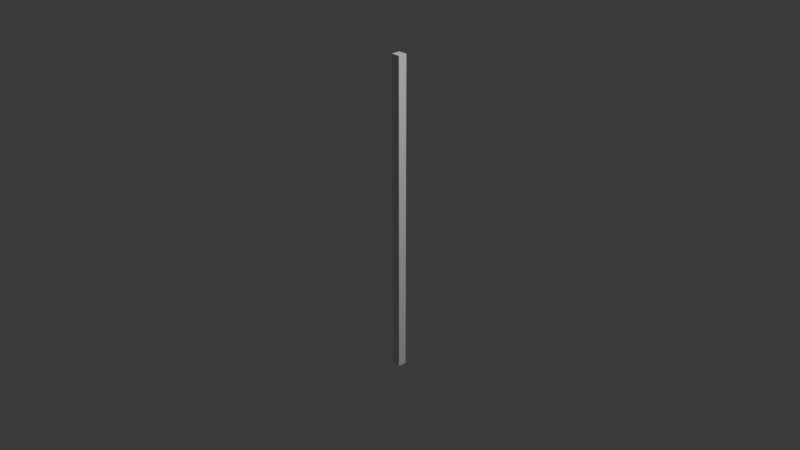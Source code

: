 # Source: ducks_nodes.blend  (saved by Blender 4.4.32; exported with 4.5.12 LTS)
import bpy
from mathutils import Matrix  # noqa: F401  (used for matrix-valued properties, if any)

bpy.ops.wm.read_factory_settings(use_empty=True)
scene = bpy.context.scene
scene.name = 'Scene'

# ---- collections
col_collection = bpy.data.collections.new('Collection'); scene.collection.children.link(col_collection)

# ---- materials (node trees are filled in below, after node groups)
mat_material = bpy.data.materials.new('Material')
mat_material.alpha_threshold = 0.0
mat_material.roughness = 0.5
mat_material.line_color = (0.0, 0.0, 0.0, 1.0)

# ---- node groups
ng_dx_array = bpy.data.node_groups.new('DX_Array', 'GeometryNodeTree')
_s = ng_dx_array.interface.new_socket(name='Geometry', in_out='OUTPUT', socket_type='NodeSocketGeometry')
_s = ng_dx_array.interface.new_socket(name='Geometry', in_out='INPUT', socket_type='NodeSocketGeometry')
ng_dx_array.is_modifier = True
_N = ng_dx_array.nodes; _L = ng_dx_array.links
n0 = _N.new('NodeGroupInput'); n0.name = 'Group Input'; n0.location = (-340, 0)
n1 = _N.new('NodeGroupOutput'); n1.name = 'Group Output'; n1.location = (200, 0)
_L.new(n0.outputs[0], n1.inputs[0])
n1.is_active_output = True

# ---- material node trees
mat_material.use_nodes = True; mat_material.node_tree.nodes.clear()
_N = mat_material.node_tree.nodes; _L = mat_material.node_tree.links
n0 = _N.new('ShaderNodeOutputMaterial'); n0.name = 'Material Output'; n0.location = (300, 300)
n1 = _N.new('ShaderNodeBsdfPrincipled'); n1.name = 'Principled BSDF'; n1.location = (10, 300)
n1.inputs[3].default_value = 1.45
_L.new(n1.outputs[0], n0.inputs[0])
n0.is_active_output = True

# ---- world
world_world = bpy.data.worlds.new('World'); scene.world = world_world
world_world.use_nodes = True; world_world.node_tree.nodes.clear()
_N = world_world.node_tree.nodes; _L = world_world.node_tree.links
n0 = _N.new('ShaderNodeOutputWorld'); n0.name = 'World Output'; n0.location = (300, 300)
n1 = _N.new('ShaderNodeBackground'); n1.name = 'Background'; n1.location = (10, 300)
n1.inputs[0].default_value = (0.05088, 0.05088, 0.05088, 1.0)
_L.new(n1.outputs[0], n0.inputs[0])
n0.is_active_output = True
world_world.color = (0.05088, 0.05088, 0.05088)
world_world.sun_shadow_jitter_overblur = 0.0

# ---- cameras
cam_camera = bpy.data.cameras.new('Camera')
cam_camera.clip_end = 100.0
cam_camera.ortho_scale = 7.314

# ---- lights
light_light = bpy.data.lights.new('Light', 'POINT')
light_light.energy = 1000.0
light_light.shadow_soft_size = 0.1

# ---- meshes
me_cube = bpy.data.meshes.new('Cube')
me_cube.from_pydata([(0.04783, 0.04783, 1.735), (0.04783, 0.04783, -1.735), (0.04783, -0.04783, 1.735), (0.04783, -0.04783, -1.735), (-0.04783, 0.04783, 1.735), (-0.04783, 0.04783, -1.735), (-0.04783, -0.04783, 1.735), (-0.04783, -0.04783, -1.735)], [], [(0, 4, 6, 2), (3, 2, 6, 7), (7, 6, 4, 5), (5, 1, 3, 7), (1, 0, 2, 3), (5, 4, 0, 1)])
_uv = me_cube.uv_layers.new(name='UVMap')
_uv.uv.foreach_set('vector', [0.625, 0.5, 0.875, 0.5, 0.875, 0.75, 0.625, 0.75, 0.375, 0.75, 0.625, 0.75, 0.625, 1.0, 0.375, 1.0, 0.375, 0.0, 0.625, 0.0, 0.625, 0.25, 0.375, 0.25, 0.125, 0.5, 0.375, 0.5, 0.375, 0.75, 0.125, 0.75, 0.375, 0.5, 0.625, 0.5, 0.625, 0.75, 0.375, 0.75, 0.375, 0.25, 0.625, 0.25, 0.625, 0.5, 0.375, 0.5])
me_cube.materials.append(mat_material)
me_cube.use_mirror_vertex_groups = False
me_cube.update()
me_cube_001 = bpy.data.meshes.new('Cube.001')
me_cube_001.from_pydata([(0.04783, 0.04783, 1.735), (0.04783, 0.04783, -1.735), (0.04783, -0.04783, 1.735), (0.04783, -0.04783, -1.735), (-0.04783, 0.04783, 1.735), (-0.04783, 0.04783, -1.735), (-0.04783, -0.04783, 1.735), (-0.04783, -0.04783, -1.735)], [], [(0, 4, 6, 2), (3, 2, 6, 7), (7, 6, 4, 5), (5, 1, 3, 7), (1, 0, 2, 3), (5, 4, 0, 1)])
_uv = me_cube_001.uv_layers.new(name='UVMap')
_uv.uv.foreach_set('vector', [0.625, 0.5, 0.875, 0.5, 0.875, 0.75, 0.625, 0.75, 0.375, 0.75, 0.625, 0.75, 0.625, 1.0, 0.375, 1.0, 0.375, 0.0, 0.625, 0.0, 0.625, 0.25, 0.375, 0.25, 0.125, 0.5, 0.375, 0.5, 0.375, 0.75, 0.125, 0.75, 0.375, 0.5, 0.625, 0.5, 0.625, 0.75, 0.375, 0.75, 0.375, 0.25, 0.625, 0.25, 0.625, 0.5, 0.375, 0.5])
me_cube_001.materials.append(mat_material)
me_cube_001.use_mirror_vertex_groups = False
me_cube_001.update()

# ---- objects
ob_cube = bpy.data.objects.new('Cube', me_cube)
ob_light = bpy.data.objects.new('Light', light_light)
ob_camera = bpy.data.objects.new('Camera', cam_camera)
ob_cube_001 = bpy.data.objects.new('Cube.001', me_cube_001)

# ---- transforms, parenting, visibility, modifiers, constraints
ob_cube.location = (0.0, 0.0, 0.0)
ob_cube.lock_rotations_4d = False
ob_cube.empty_display_type = 'ARROWS'
ob_cube.lineart.crease_threshold = 0.0
_m = ob_cube.modifiers.new('GeometryNodes', 'NODES')
_m.node_group = ng_dx_array
ob_light.location = (4.076, 1.005, 5.904)
ob_light.rotation_euler = (0.6503, 0.05522, 1.866)
ob_light.lock_rotations_4d = False
ob_light.empty_display_type = 'ARROWS'
ob_light.color = (0.0, 0.0, 0.0, 0.0)
ob_light.lineart.crease_threshold = 0.0
ob_camera.location = (7.359, -6.926, 4.958)
ob_camera.rotation_euler = (1.109, 0.0, 0.8149)
ob_camera.lock_rotations_4d = False
ob_camera.empty_display_type = 'ARROWS'
ob_camera.color = (0.0, 0.0, 0.0, 0.0)
ob_camera.display_type = 'WIRE'
ob_camera.lineart.crease_threshold = 0.0
ob_cube_001.location = (0.0, 19.54, 0.0)
ob_cube_001.lock_rotations_4d = False
ob_cube_001.empty_display_type = 'ARROWS'
ob_cube_001.lineart.crease_threshold = 0.0

# ---- collection membership
col_collection.objects.link(ob_cube)
col_collection.objects.link(ob_light)
col_collection.objects.link(ob_camera)
col_collection.objects.link(ob_cube_001)

# ---- scene / render settings (as saved in the file)
scene.camera = ob_camera
scene.frame_start = 1; scene.frame_end = 250; scene.frame_set(1)
scene.render.engine = 'BLENDER_EEVEE_NEXT'
bpy.context.view_layer.update()
